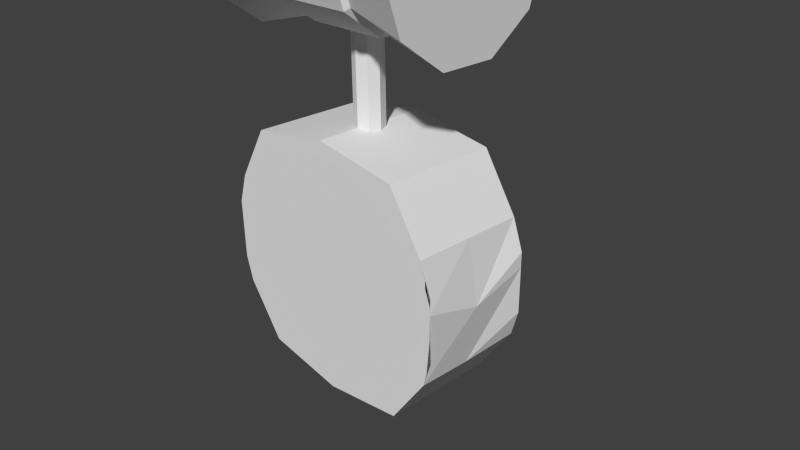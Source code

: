 # Source: Hammer.blend  (saved by Blender 2.66.1; exported with 4.5.12 LTS)
import bpy
from mathutils import Matrix  # noqa: F401  (used for matrix-valued properties, if any)

bpy.ops.wm.read_factory_settings(use_empty=True)
scene = bpy.context.scene
scene.name = 'Scene'

# ---- collections
col_collection_1 = bpy.data.collections.new('Collection 1'); scene.collection.children.link(col_collection_1)

# ---- materials (node trees are filled in below, after node groups)
mat_items01material = bpy.data.materials.new('Items01Material')
mat_items01material.alpha_threshold = 0.0
mat_items01material.use_transparent_shadow = False
mat_items01material.roughness = 0.5
mat_items01material.line_color = (0.0, 0.0, 0.0, 1.0)

# ---- material node trees

# ---- world
world_world = bpy.data.worlds.new('World'); scene.world = world_world
world_world.color = (0.05088, 0.05088, 0.05088)
world_world.use_sun_shadow = False
world_world.sun_shadow_jitter_overblur = 0.0
world_world.cycles.sampling_method = 'MANUAL'
world_world.cycles.sample_map_resolution = 256

# ---- cameras
cam_camera = bpy.data.cameras.new('Camera')
cam_camera.clip_end = 100.0
cam_camera.lens = 35.0
cam_camera.sensor_width = 32.0
cam_camera.sensor_height = 18.0
cam_camera.ortho_scale = 7.314
cam_camera.dof.focus_distance = 0.0
cam_camera.dof.aperture_fstop = 128.0

# ---- meshes
me_cube = bpy.data.meshes.new('Cube')
me_cube.from_pydata([(1.641, 0.771, -0.8388), (1.641, -0.771, -0.8388), (1.641, 0.771, 0.8388), (1.641, -0.771, 0.8388), (1.786, 0.771, -3.328e-05), (1.641, 0.0, 0.8388), (1.786, -0.771, -3.328e-05), (1.641, 0.0, -0.8388), (1.786, 0.0, -3.328e-05), (1.173, 0.771, 1.584), (1.786, 0.771, -0.4194), (1.786, -0.771, -0.4194), (1.173, -0.771, -1.504), (1.786, 0.771, 0.4194), (1.173, 0.771, -1.504), (1.786, -0.771, 0.4194), (1.173, -0.771, 1.584), (1.173, 0.771, -3.328e-05), (1.173, -0.771, -3.328e-05), (1.173, 0.771, -0.7919), (1.173, 0.771, 0.7918), (1.173, -0.771, -0.7919), (1.173, -0.771, 0.7918), (0.0, 0.771, 1.766), (0.0, 0.771, -1.687), (0.0, -0.771, 1.766), (0.0, -0.771, -1.687), (0.0, 0.771, -3.29e-05), (0.0, -0.771, -3.29e-05), (0.0, 0.0, -1.687), (0.0, 0.0, 1.766), (0.0, 0.771, -0.8831), (0.0, 0.771, 0.8831), (0.0, -0.771, -0.8831), (0.0, -0.771, 0.8831), (1.557, 1.061, 3.566), (0.5689, 0.559, 4.681), (0.5689, 0.9045, 4.205), (1.557, 1.173, 3.911), (0.5689, -4.967e-08, 4.862), (1.557, 0.949, 3.222), (0.5689, -0.559, 4.681), (1.557, 0.3625, 2.795), (0.5689, -0.9045, 4.205), (1.557, -0.3625, 2.795), (0.5689, -0.9045, 3.617), (1.557, -0.949, 3.222), (0.5689, -0.559, 3.142), (1.557, -1.173, 3.911), (0.5689, 1.391e-07, 2.96), (1.557, -0.949, 4.601), (0.5689, 0.559, 3.142), (1.557, -0.3625, 5.027), (0.5689, 0.9045, 3.617), (1.557, 0.3625, 5.027), (0.5689, 0.809, 4.499), (1.557, 0.949, 4.601), (-1.192e-07, 1.0, 3.911), (0.0, 0.809, 3.323), (0.5689, 0.309, 4.862), (1.557, 0.6558, 3.009), (0.0, 0.309, 2.96), (0.5689, -0.309, 4.862), (1.557, 2.502e-07, 2.795), (1.192e-07, -0.309, 2.96), (0.5689, -0.809, 3.323), (1.557, -0.6558, 3.009), (1.192e-07, -0.809, 3.323), (0.5689, 0.809, 3.323), (1.557, -1.061, 3.566), (1.192e-07, -1.0, 3.911), (0.5689, -1.0, 3.911), (1.557, -1.061, 4.256), (1.192e-07, -0.809, 4.499), (0.5689, 0.309, 2.96), (1.557, -0.6558, 4.814), (0.0, -0.309, 4.862), (0.5689, 1.0, 3.911), (1.557, 5.448e-09, 5.027), (-1.192e-07, 0.309, 4.862), (0.5689, -0.309, 2.96), (1.557, 0.6558, 4.814), (-1.788e-07, 0.809, 4.499), (0.5689, -0.809, 4.499), (1.557, 1.061, 4.256), (-5.96e-08, 0.9045, 3.617), (0.0, 0.559, 3.142), (5.96e-08, 8.941e-08, 2.96), (1.192e-07, -0.559, 3.142), (1.192e-07, -0.9045, 3.617), (1.192e-07, -0.9045, 4.205), (5.96e-08, -0.559, 4.681), (-5.96e-08, -8.941e-08, 4.862), (-1.49e-07, 0.9045, 4.205), (-1.49e-07, 0.559, 4.681), (0.6124, 0.2886, 3.023), (0.6124, 0.9341, 3.911), (0.6124, -0.2886, 3.023), (0.6124, -0.7557, 4.46), (0.6124, 0.8449, 3.637), (0.6124, 0.7557, 4.46), (0.6124, 0.5222, 3.192), (0.6124, 0.2886, 4.799), (0.6124, 0.5222, 4.63), (0.6124, -0.7557, 3.362), (0.6124, 0.7557, 3.362), (0.6124, -0.9341, 3.911), (0.6124, 1.477e-07, 3.023), (0.6124, -0.2886, 4.799), (0.6124, -0.5222, 3.192), (0.6124, -0.8449, 3.637), (0.6124, -0.8449, 4.186), (0.6124, -0.5222, 4.63), (0.6124, -3.068e-08, 4.799), (0.6124, 0.8449, 4.186), (-4.813e-08, 0.1952, 0.8888), (-4.813e-08, 0.1952, 3.018), (0.138, 0.138, 0.8888), (0.138, 0.138, 3.018), (0.1952, -8.533e-09, 0.8888), (0.1952, -8.533e-09, 3.018), (0.138, -0.138, 0.8888), (0.138, -0.138, 3.018), (-6.52e-08, -0.1952, 0.8888), (-6.52e-08, -0.1952, 3.018), (1.172, 0.0, -1.504), (1.173, 0.0, 1.584)], [], [(19, 10, 0, 14), (8, 6, 11, 1, 7), (29, 24, 14, 125), (20, 13, 4, 17), (4, 8, 7, 0, 10), (2, 5, 8, 4, 13), (5, 3, 15, 6, 8), (21, 33, 26, 12), (22, 34, 28, 18), (26, 29, 125, 12), (3, 5, 126, 16), (5, 2, 9, 126), (31, 19, 14, 24), (27, 17, 19, 31), (17, 4, 10, 19), (32, 20, 17, 27), (23, 9, 20, 32), (9, 2, 13, 20), (11, 21, 12, 1), (6, 18, 21, 11), (18, 28, 33, 21), (15, 22, 18, 6), (3, 16, 22, 15), (16, 25, 34, 22), (79, 59, 36, 94), (99, 35, 40, 105), (82, 55, 37, 93), (95, 42, 63, 107), (101, 60, 42, 95), (104, 46, 69, 110), (105, 40, 60, 101), (107, 63, 44, 97), (76, 62, 39, 92), (73, 83, 41, 91), (109, 66, 46, 104), (70, 71, 43, 90), (94, 36, 55, 82), (110, 69, 48, 106), (97, 44, 66, 109), (96, 38, 35, 99), (111, 72, 50, 98), (93, 37, 77, 57), (92, 39, 59, 79), (112, 75, 52, 108), (91, 41, 62, 76), (90, 43, 83, 73), (113, 78, 54, 102), (40, 35, 38, 84, 56, 81, 54, 78, 52, 75, 50, 72, 48, 69, 46, 66, 44, 63, 42, 60), (114, 84, 38, 96), (103, 81, 56, 100), (106, 48, 72, 111), (57, 77, 53, 85), (64, 80, 47, 88), (89, 45, 71, 70), (88, 47, 65, 67), (98, 50, 75, 112), (87, 49, 80, 64), (58, 68, 51, 86), (108, 52, 78, 113), (67, 65, 45, 89), (86, 51, 74, 61), (100, 56, 84, 114), (61, 74, 49, 87), (85, 53, 68, 58), (102, 54, 81, 103), (53, 99, 105, 68), (62, 108, 113, 39), (83, 98, 112, 41), (45, 110, 106, 71), (77, 96, 99, 53), (41, 112, 108, 62), (55, 100, 114, 37), (49, 107, 97, 80), (39, 113, 102, 59), (68, 105, 101, 51), (71, 106, 111, 43), (74, 95, 107, 49), (59, 102, 103, 36), (36, 103, 100, 55), (65, 104, 110, 45), (37, 114, 96, 77), (43, 111, 98, 83), (47, 109, 104, 65), (80, 97, 109, 47), (51, 101, 95, 74), (115, 116, 118, 117), (117, 118, 120, 119), (119, 120, 122, 121), (121, 122, 124, 123), (125, 14, 0, 7), (12, 125, 7, 1), (126, 9, 23, 30), (16, 126, 30, 25)])
_uv = me_cube.uv_layers.new(name='UVMap')
_uv.uv.foreach_set('vector', [0.5308, 0.9018, 0.5552, 0.8896, 0.5552, 0.9034, 0.5308, 0.9278, 0.5172, 0.9604, 0.5015, 0.9604, 0.5015, 0.9578, 0.5015, 0.9552, 0.5172, 0.9552, 0.5172, 0.942, 0.5328, 0.942, 0.5328, 0.9487, 0.5172, 0.9487, 0.5308, 0.8499, 0.5552, 0.8621, 0.5552, 0.8758, 0.5308, 0.8758, 0.5328, 0.9604, 0.5172, 0.9604, 0.5172, 0.9552, 0.5328, 0.9552, 0.5328, 0.9578, 0.5328, 0.9656, 0.5172, 0.9656, 0.5172, 0.9604, 0.5328, 0.9604, 0.5328, 0.963, 0.5172, 0.9656, 0.5015, 0.9656, 0.5015, 0.963, 0.5015, 0.9604, 0.5172, 0.9604, 0.5939, 0.8499, 0.5588, 0.8461, 0.5588, 0.8163, 0.5939, 0.8239, 0.5939, 0.9018, 0.5588, 0.9056, 0.5588, 0.8758, 0.5939, 0.8758, 0.5015, 0.942, 0.5172, 0.942, 0.5172, 0.9487, 0.5015, 0.9487, 0.5015, 0.9656, 0.5172, 0.9656, 0.5172, 0.9721, 0.5015, 0.9721, 0.5172, 0.9656, 0.5328, 0.9656, 0.5328, 0.9721, 0.5172, 0.9721, 0.4958, 0.9056, 0.5308, 0.9018, 0.5308, 0.9278, 0.4958, 0.9354, 0.4958, 0.8758, 0.5308, 0.8758, 0.5308, 0.9018, 0.4958, 0.9056, 0.5308, 0.8758, 0.5552, 0.8758, 0.5552, 0.8896, 0.5308, 0.9018, 0.4958, 0.8461, 0.5308, 0.8499, 0.5308, 0.8758, 0.4958, 0.8758, 0.4958, 0.8163, 0.5308, 0.8239, 0.5308, 0.8499, 0.4958, 0.8461, 0.5308, 0.8239, 0.5552, 0.8483, 0.5552, 0.8621, 0.5308, 0.8499, 0.6182, 0.8621, 0.5939, 0.8499, 0.5939, 0.8239, 0.6182, 0.8483, 0.6182, 0.8758, 0.5939, 0.8758, 0.5939, 0.8499, 0.6182, 0.8621, 0.5939, 0.8758, 0.5588, 0.8758, 0.5588, 0.8461, 0.5939, 0.8499, 0.6182, 0.8896, 0.5939, 0.9018, 0.5939, 0.8758, 0.6182, 0.8758, 0.6182, 0.9034, 0.5939, 0.9278, 0.5939, 0.9018, 0.6182, 0.8896, 0.5939, 0.9278, 0.5588, 0.9354, 0.5588, 0.9056, 0.5939, 0.9018, 0.4246, 0.8437, 0.4394, 0.8437, 0.4394, 0.8517, 0.4246, 0.8517, 0.4471, 0.7985, 0.441, 0.772, 0.4509, 0.7697, 0.455, 0.7967, 0.4246, 0.8598, 0.4394, 0.8598, 0.4394, 0.8679, 0.4246, 0.8679, 0.4711, 0.7955, 0.4711, 0.7682, 0.4812, 0.769, 0.4792, 0.7961, 0.463, 0.7961, 0.461, 0.769, 0.4711, 0.7682, 0.4711, 0.7955, 0.503, 0.8004, 0.5111, 0.7743, 0.5206, 0.7781, 0.5105, 0.8034, 0.455, 0.7967, 0.4509, 0.7697, 0.461, 0.769, 0.463, 0.7961, 0.4792, 0.7961, 0.4812, 0.769, 0.4913, 0.7697, 0.4872, 0.7967, 0.4246, 0.8275, 0.4394, 0.8275, 0.4394, 0.8356, 0.4246, 0.8356, 0.4246, 0.9729, 0.4394, 0.9729, 0.4395, 0.981, 0.4246, 0.981, 0.4951, 0.7985, 0.5012, 0.772, 0.5111, 0.7743, 0.503, 0.8004, 0.4246, 0.9567, 0.4394, 0.9567, 0.4394, 0.9648, 0.4246, 0.9648, 0.4246, 0.8517, 0.4394, 0.8517, 0.4394, 0.8598, 0.4246, 0.8598, 0.5105, 0.8034, 0.5206, 0.7781, 0.53, 0.7818, 0.518, 0.8063, 0.4872, 0.7967, 0.4913, 0.7697, 0.5012, 0.772, 0.4951, 0.7985, 0.4392, 0.8004, 0.4311, 0.7743, 0.441, 0.772, 0.4471, 0.7985, 0.525, 0.8104, 0.5387, 0.787, 0.5475, 0.7921, 0.5319, 0.8145, 0.4246, 0.8679, 0.4394, 0.8679, 0.4394, 0.876, 0.4246, 0.876, 0.4246, 0.8356, 0.4394, 0.8356, 0.4394, 0.8437, 0.4246, 0.8437, 0.5382, 0.8196, 0.5554, 0.7985, 0.5632, 0.8049, 0.5445, 0.8247, 0.4246, 0.981, 0.4395, 0.981, 0.4395, 0.989, 0.4246, 0.989, 0.4246, 0.9648, 0.4394, 0.9648, 0.4394, 0.9729, 0.4246, 0.9729, 0.404, 0.8196, 0.3869, 0.7985, 0.3947, 0.7921, 0.4103, 0.8145, 0.5776, 0.988, 0.5837, 0.9836, 0.5898, 0.9792, 0.5921, 0.9721, 0.5944, 0.9649, 0.5921, 0.9578, 0.5898, 0.9507, 0.5908, 0.949, 0.5776, 0.9419, 0.5701, 0.9419, 0.5626, 0.9419, 0.5566, 0.9463, 0.5505, 0.9507, 0.5482, 0.9578, 0.5459, 0.9649, 0.5482, 0.9721, 0.5505, 0.9792, 0.5563, 0.984, 0.5626, 0.988, 0.5701, 0.988, 0.4317, 0.8034, 0.4217, 0.7781, 0.4311, 0.7743, 0.4392, 0.8004, 0.4173, 0.8104, 0.4035, 0.787, 0.4122, 0.7818, 0.4242, 0.8063, 0.518, 0.8063, 0.53, 0.7818, 0.5387, 0.787, 0.525, 0.8104, 0.4246, 0.876, 0.4394, 0.876, 0.4394, 0.884, 0.4246, 0.884, 0.4246, 0.9244, 0.4394, 0.9244, 0.4394, 0.9325, 0.4246, 0.9325, 0.4246, 0.9487, 0.4394, 0.9486, 0.4394, 0.9567, 0.4246, 0.9567, 0.4246, 0.9325, 0.4394, 0.9325, 0.4394, 0.9406, 0.4246, 0.9406, 0.5319, 0.8145, 0.5475, 0.7921, 0.5554, 0.7985, 0.5382, 0.8196, 0.4246, 0.9163, 0.4394, 0.9163, 0.4394, 0.9244, 0.4246, 0.9244, 0.4246, 0.8921, 0.4394, 0.8921, 0.4394, 0.9002, 0.4246, 0.9002, 0.3977, 0.8247, 0.379, 0.8049, 0.3869, 0.7985, 0.404, 0.8196, 0.4246, 0.9406, 0.4394, 0.9406, 0.4394, 0.9486, 0.4246, 0.9487, 0.4246, 0.9002, 0.4394, 0.9002, 0.4394, 0.9083, 0.4246, 0.9083, 0.4242, 0.8063, 0.4122, 0.7818, 0.4217, 0.7781, 0.4317, 0.8034, 0.4246, 0.9083, 0.4394, 0.9083, 0.4394, 0.9163, 0.4246, 0.9163, 0.4246, 0.884, 0.4394, 0.884, 0.4394, 0.8921, 0.4246, 0.8921, 0.4103, 0.8145, 0.3947, 0.7921, 0.4035, 0.787, 0.4173, 0.8104, 0.5507, 0.9423, 0.5502, 0.9423, 0.5501, 0.9404, 0.5506, 0.9403, 0.5411, 0.95, 0.5412, 0.9495, 0.5431, 0.9495, 0.5431, 0.95, 0.5354, 0.9403, 0.5359, 0.9404, 0.5359, 0.9423, 0.5354, 0.9423, 0.5392, 0.9357, 0.5395, 0.9361, 0.5378, 0.9371, 0.5374, 0.9367, 0.5507, 0.9443, 0.5502, 0.9442, 0.5502, 0.9423, 0.5507, 0.9423, 0.5354, 0.9423, 0.5359, 0.9423, 0.5359, 0.9442, 0.5354, 0.9443, 0.5486, 0.9479, 0.5483, 0.9475, 0.5492, 0.9459, 0.5497, 0.9461, 0.5468, 0.9357, 0.5466, 0.9361, 0.5449, 0.9352, 0.5451, 0.9347, 0.5431, 0.95, 0.5431, 0.9495, 0.545, 0.9494, 0.5451, 0.9499, 0.5506, 0.9403, 0.5501, 0.9404, 0.5492, 0.9387, 0.5496, 0.9385, 0.5374, 0.9367, 0.5378, 0.9371, 0.5369, 0.9387, 0.5364, 0.9385, 0.5486, 0.9367, 0.5482, 0.9371, 0.5466, 0.9361, 0.5468, 0.9357, 0.5451, 0.9499, 0.545, 0.9494, 0.5466, 0.9485, 0.5469, 0.9489, 0.5469, 0.9489, 0.5466, 0.9485, 0.5483, 0.9475, 0.5486, 0.9479, 0.541, 0.9347, 0.5411, 0.9352, 0.5395, 0.9361, 0.5392, 0.9357, 0.5497, 0.9461, 0.5492, 0.9459, 0.5502, 0.9442, 0.5507, 0.9443, 0.5364, 0.9385, 0.5369, 0.9387, 0.5359, 0.9404, 0.5354, 0.9403, 0.543, 0.9347, 0.543, 0.9352, 0.5411, 0.9352, 0.541, 0.9347, 0.5451, 0.9347, 0.5449, 0.9352, 0.543, 0.9352, 0.543, 0.9347, 0.5496, 0.9385, 0.5492, 0.9387, 0.5482, 0.9371, 0.5486, 0.9367, 0.493, 0.8228, 0.4929, 0.9085, 0.4817, 0.909, 0.4817, 0.8233, 0.4817, 0.8233, 0.4817, 0.909, 0.4705, 0.9095, 0.4705, 0.8238, 0.4705, 0.8238, 0.4705, 0.9095, 0.4593, 0.91, 0.4593, 0.8243, 0.4593, 0.8243, 0.4593, 0.91, 0.448, 0.9105, 0.4481, 0.8248, 0.5172, 0.9487, 0.5328, 0.9487, 0.5328, 0.9552, 0.5172, 0.9552, 0.5015, 0.9487, 0.5172, 0.9487, 0.5172, 0.9552, 0.5015, 0.9552, 0.5172, 0.9721, 0.5328, 0.9721, 0.5328, 0.9788, 0.5172, 0.9788, 0.5015, 0.9721, 0.5172, 0.9721, 0.5172, 0.9788, 0.5015, 0.9788])
me_cube.materials.append(mat_items01material)
me_cube.use_remesh_preserve_volume = False
me_cube.use_remesh_preserve_attributes = False
me_cube.use_mirror_vertex_groups = False
me_cube.update()
arm_root = bpy.data.armatures.new('Root')  # bones are not reproduced

# ---- objects
ob_armature = bpy.data.objects.new('Armature', arm_root)
ob_hammer = bpy.data.objects.new('Hammer', me_cube)
ob_camera = bpy.data.objects.new('Camera', cam_camera)

# ---- transforms, parenting, visibility, modifiers, constraints
ob_armature.location = (0.0, 0.0, 0.0)
ob_armature.show_in_front = True
ob_armature.lineart.crease_threshold = 0.0
ob_hammer.parent = ob_armature
ob_hammer.location = (0.0, 0.0, 0.0)
ob_hammer.lock_rotations_4d = False
ob_hammer.empty_display_type = 'ARROWS'
ob_hammer.lineart.crease_threshold = 0.0
_vg = ob_hammer.vertex_groups.new(name='Bone')
for _i, _w in zip([0, 1, 2, 3, 4, 5, 6, 7, 8, 9, 10, 11, 12, 13, 14, 15, 16, 17, 18, 19, 20, 21, 22, 23, 24, 25, 26, 27, 28, 29, 30, 31, 32, 33, 34, 115, 116, 117, 118, 119, 120, 121, 122, 123, 124, 125, 126], [1.0, 1.0, 1.0, 1.0, 1.0, 1.0, 1.0, 1.0, 1.0, 1.0, 1.0, 1.0, 1.0, 1.0, 1.0, 1.0, 1.0, 1.0, 1.0, 1.0, 1.0, 1.0, 1.0, 1.0, 1.0, 1.0, 1.0, 1.0, 1.0, 1.0, 1.0, 1.0, 1.0, 1.0, 1.0, 1.0, 0.9969, 1.0, 0.9969, 1.0, 0.9969, 1.0, 0.9969, 1.0, 0.9969, 1.0, 1.0]): _vg.add([_i], _w, 'REPLACE')
_m = ob_hammer.modifiers.new('Mirror', 'MIRROR')
_m = ob_hammer.modifiers.new('Decimate', 'DECIMATE')
_m.ratio = 0.5
_m = ob_hammer.modifiers.new('Armature', 'ARMATURE')
_m.object = ob_armature
ob_camera.location = (7.481, -6.508, 5.344)
ob_camera.rotation_euler = (1.109, 0.01082, 0.8149)
ob_camera.lock_rotations_4d = False
ob_camera.empty_display_type = 'ARROWS'
ob_camera.color = (0.0, 0.0, 0.0, 0.0)
ob_camera.hide_viewport = True
ob_camera.display_type = 'WIRE'
ob_camera.lineart.crease_threshold = 0.0

# ---- collection membership
col_collection_1.objects.link(ob_armature)
col_collection_1.objects.link(ob_hammer)
col_collection_1.objects.link(ob_camera)

# ---- scene / render settings (as saved in the file)
scene.camera = ob_camera
scene.frame_start = 1; scene.frame_end = 250; scene.frame_set(0)
scene.render.engine = 'BLENDER_EEVEE_NEXT'
scene.render.image_settings.color_mode = 'RGB'
scene.render.image_settings.compression = 90
scene.render.resolution_percentage = 50
scene.render.dither_intensity = 0.0
scene.render.bake_margin = 2
scene.cycles.use_denoising = False
scene.cycles.samples = 10
scene.cycles.sampling_pattern = 'TABULATED_SOBOL'
scene.cycles.light_sampling_threshold = 0.0
scene.cycles.use_adaptive_sampling = False
scene.cycles.use_light_tree = False
scene.cycles.blur_glossy = 0.0
scene.cycles.volume_bounces = 1
scene.cycles.pixel_filter_type = 'GAUSSIAN'
scene.cycles.sample_clamp_indirect = 0.0
scene.view_settings.view_transform = 'Standard'
bpy.context.view_layer.update()

# ---- added for rendering (the .blend has no usable light): sun
light_auto_sun = bpy.data.lights.new('AutoSun', 'SUN')
light_auto_sun.energy = 3.0
light_auto_sun.angle = 0.0523599
ob_auto_sun = bpy.data.objects.new('AutoSun', light_auto_sun)
scene.collection.objects.link(ob_auto_sun)
ob_auto_sun.rotation_euler = (0.872665, 0.174533, 0.523599)
bpy.context.view_layer.update()
